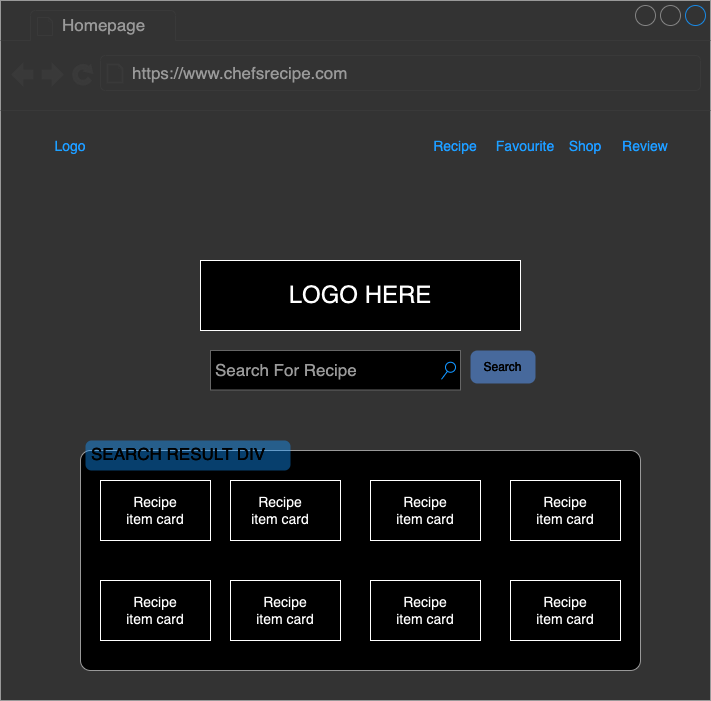

The diagram above was exported from draw.io. Its source (the exported page's mxGraphModel, read from the mxfile embedded in the PNG):
<mxGraphModel dx="724" dy="414" grid="1" gridSize="10" guides="1" tooltips="1" connect="1" arrows="1" fold="1" page="1" pageScale="1" pageWidth="850" pageHeight="1100" math="0" shadow="0">
  <root>
    <mxCell id="0" />
    <mxCell id="1" parent="0" />
    <mxCell id="UnN0SByxAbvNMcTEGtyk-1" value="" style="strokeWidth=1;shadow=0;dashed=0;align=center;html=1;shape=mxgraph.mockup.containers.browserWindow;rSize=0;strokeColor=#666666;strokeColor2=#008cff;strokeColor3=#c4c4c4;mainText=,;recursiveResize=0;opacity=80;" vertex="1" parent="1">
      <mxGeometry x="20" width="710" height="700" as="geometry" />
    </mxCell>
    <mxCell id="UnN0SByxAbvNMcTEGtyk-2" value="Homepage" style="strokeWidth=1;shadow=0;dashed=0;align=center;html=1;shape=mxgraph.mockup.containers.anchor;fontSize=17;fontColor=#666666;align=left;whiteSpace=wrap;" vertex="1" parent="UnN0SByxAbvNMcTEGtyk-1">
      <mxGeometry x="60" y="12" width="110" height="26" as="geometry" />
    </mxCell>
    <mxCell id="UnN0SByxAbvNMcTEGtyk-3" value="https://www.chefsrecipe.com" style="strokeWidth=1;shadow=0;dashed=0;align=center;html=1;shape=mxgraph.mockup.containers.anchor;rSize=0;fontSize=17;fontColor=#666666;align=left;" vertex="1" parent="UnN0SByxAbvNMcTEGtyk-1">
      <mxGeometry x="130" y="60" width="250" height="26" as="geometry" />
    </mxCell>
    <mxCell id="UnN0SByxAbvNMcTEGtyk-12" value="Recipe" style="fillColor=none;strokeColor=none;fontSize=14;fontColor=#0085FC;" vertex="1" parent="UnN0SByxAbvNMcTEGtyk-1">
      <mxGeometry x="415" y="130" width="80" height="30" as="geometry" />
    </mxCell>
    <mxCell id="UnN0SByxAbvNMcTEGtyk-13" value="Favourite" style="fillColor=none;strokeColor=none;fontSize=14;fontColor=#0085FC;" vertex="1" parent="UnN0SByxAbvNMcTEGtyk-1">
      <mxGeometry x="490" y="130" width="70" height="30" as="geometry" />
    </mxCell>
    <mxCell id="UnN0SByxAbvNMcTEGtyk-14" value="Shop" style="fillColor=none;strokeColor=none;fontSize=14;fontColor=#0085FC;" vertex="1" parent="UnN0SByxAbvNMcTEGtyk-1">
      <mxGeometry x="555" y="130" width="60" height="30" as="geometry" />
    </mxCell>
    <mxCell id="UnN0SByxAbvNMcTEGtyk-16" value="Review" style="fillColor=none;strokeColor=none;fontSize=14;fontColor=#0085FC;" vertex="1" parent="UnN0SByxAbvNMcTEGtyk-1">
      <mxGeometry x="615" y="130" width="60" height="30" as="geometry" />
    </mxCell>
    <mxCell id="UnN0SByxAbvNMcTEGtyk-17" value="Logo" style="fillColor=none;strokeColor=none;fontSize=14;fontColor=#0085FC;" vertex="1" parent="UnN0SByxAbvNMcTEGtyk-1">
      <mxGeometry x="40" y="130" width="60" height="30" as="geometry" />
    </mxCell>
    <mxCell id="UnN0SByxAbvNMcTEGtyk-18" value="" style="rounded=0;whiteSpace=wrap;html=1;" vertex="1" parent="UnN0SByxAbvNMcTEGtyk-1">
      <mxGeometry x="200" y="260" width="320" height="70" as="geometry" />
    </mxCell>
    <mxCell id="UnN0SByxAbvNMcTEGtyk-19" value="&lt;font style=&quot;font-size: 24px;&quot;&gt;LOGO HERE&lt;/font&gt;" style="text;html=1;align=center;verticalAlign=middle;whiteSpace=wrap;rounded=0;" vertex="1" parent="UnN0SByxAbvNMcTEGtyk-1">
      <mxGeometry x="270" y="270" width="180" height="50" as="geometry" />
    </mxCell>
    <mxCell id="UnN0SByxAbvNMcTEGtyk-20" value="Search For Recipe" style="strokeWidth=1;shadow=0;dashed=0;align=center;html=1;shape=mxgraph.mockup.forms.searchBox;strokeColor=#999999;mainText=;strokeColor2=#008cff;fontColor=#666666;fontSize=17;align=left;spacingLeft=3;whiteSpace=wrap;" vertex="1" parent="UnN0SByxAbvNMcTEGtyk-1">
      <mxGeometry x="210" y="350" width="250" height="39.5" as="geometry" />
    </mxCell>
    <mxCell id="UnN0SByxAbvNMcTEGtyk-21" value="Search" style="rounded=1;fillColor=#0057D8;align=center;strokeColor=none;html=1;whiteSpace=wrap;fontColor=#ffffff;fontSize=12;sketch=0;arcSize=21;opacity=40;" vertex="1" parent="UnN0SByxAbvNMcTEGtyk-1">
      <mxGeometry x="470" y="350" width="65" height="33" as="geometry" />
    </mxCell>
    <mxCell id="UnN0SByxAbvNMcTEGtyk-23" value="" style="shape=mxgraph.mockup.containers.marginRect;rectMarginTop=10;strokeColor=#666666;strokeWidth=1;dashed=0;rounded=1;arcSize=5;recursiveResize=0;html=1;whiteSpace=wrap;" vertex="1" parent="UnN0SByxAbvNMcTEGtyk-1">
      <mxGeometry x="80" y="440" width="560" height="230" as="geometry" />
    </mxCell>
    <mxCell id="UnN0SByxAbvNMcTEGtyk-24" value="SEARCH RESULT DIV" style="shape=rect;strokeColor=none;fillColor=#008cff;strokeWidth=1;dashed=0;rounded=1;arcSize=20;fontColor=#ffffff;fontSize=17;spacing=2;spacingTop=-2;align=left;autosize=1;spacingLeft=4;resizeWidth=0;resizeHeight=0;perimeter=none;html=1;whiteSpace=wrap;opacity=40;" vertex="1" parent="UnN0SByxAbvNMcTEGtyk-23">
      <mxGeometry x="5" width="205" height="30" as="geometry" />
    </mxCell>
    <mxCell id="UnN0SByxAbvNMcTEGtyk-25" value="" style="rounded=0;whiteSpace=wrap;html=1;" vertex="1" parent="UnN0SByxAbvNMcTEGtyk-23">
      <mxGeometry x="20" y="40" width="110" height="60" as="geometry" />
    </mxCell>
    <mxCell id="UnN0SByxAbvNMcTEGtyk-26" value="" style="rounded=0;whiteSpace=wrap;html=1;" vertex="1" parent="UnN0SByxAbvNMcTEGtyk-23">
      <mxGeometry x="150" y="40" width="110" height="60" as="geometry" />
    </mxCell>
    <mxCell id="UnN0SByxAbvNMcTEGtyk-27" value="" style="rounded=0;whiteSpace=wrap;html=1;" vertex="1" parent="UnN0SByxAbvNMcTEGtyk-23">
      <mxGeometry x="290" y="40" width="110" height="60" as="geometry" />
    </mxCell>
    <mxCell id="UnN0SByxAbvNMcTEGtyk-28" value="" style="rounded=0;whiteSpace=wrap;html=1;" vertex="1" parent="UnN0SByxAbvNMcTEGtyk-23">
      <mxGeometry x="430" y="40" width="110" height="60" as="geometry" />
    </mxCell>
    <mxCell id="UnN0SByxAbvNMcTEGtyk-29" value="" style="rounded=0;whiteSpace=wrap;html=1;" vertex="1" parent="UnN0SByxAbvNMcTEGtyk-23">
      <mxGeometry x="20" y="140" width="110" height="60" as="geometry" />
    </mxCell>
    <mxCell id="UnN0SByxAbvNMcTEGtyk-30" value="" style="rounded=0;whiteSpace=wrap;html=1;" vertex="1" parent="UnN0SByxAbvNMcTEGtyk-23">
      <mxGeometry x="150" y="140" width="110" height="60" as="geometry" />
    </mxCell>
    <mxCell id="UnN0SByxAbvNMcTEGtyk-31" value="" style="rounded=0;whiteSpace=wrap;html=1;" vertex="1" parent="UnN0SByxAbvNMcTEGtyk-23">
      <mxGeometry x="290" y="140" width="110" height="60" as="geometry" />
    </mxCell>
    <mxCell id="UnN0SByxAbvNMcTEGtyk-32" value="" style="rounded=0;whiteSpace=wrap;html=1;" vertex="1" parent="UnN0SByxAbvNMcTEGtyk-23">
      <mxGeometry x="430" y="140" width="110" height="60" as="geometry" />
    </mxCell>
    <mxCell id="UnN0SByxAbvNMcTEGtyk-33" value="&lt;font style=&quot;font-size: 14px;&quot;&gt;Recipe item card&lt;/font&gt;" style="text;html=1;align=center;verticalAlign=middle;whiteSpace=wrap;rounded=0;" vertex="1" parent="UnN0SByxAbvNMcTEGtyk-23">
      <mxGeometry x="45" y="55" width="60" height="30" as="geometry" />
    </mxCell>
    <mxCell id="UnN0SByxAbvNMcTEGtyk-34" value="&lt;font style=&quot;font-size: 14px;&quot;&gt;Recipe item card&lt;/font&gt;" style="text;html=1;align=center;verticalAlign=middle;whiteSpace=wrap;rounded=0;" vertex="1" parent="UnN0SByxAbvNMcTEGtyk-23">
      <mxGeometry x="170" y="55" width="60" height="30" as="geometry" />
    </mxCell>
    <mxCell id="UnN0SByxAbvNMcTEGtyk-35" value="&lt;font style=&quot;font-size: 14px;&quot;&gt;Recipe item card&lt;/font&gt;" style="text;html=1;align=center;verticalAlign=middle;whiteSpace=wrap;rounded=0;" vertex="1" parent="UnN0SByxAbvNMcTEGtyk-23">
      <mxGeometry x="315" y="55" width="60" height="30" as="geometry" />
    </mxCell>
    <mxCell id="UnN0SByxAbvNMcTEGtyk-36" value="&lt;font style=&quot;font-size: 14px;&quot;&gt;Recipe item card&lt;/font&gt;" style="text;html=1;align=center;verticalAlign=middle;whiteSpace=wrap;rounded=0;" vertex="1" parent="UnN0SByxAbvNMcTEGtyk-23">
      <mxGeometry x="455" y="55" width="60" height="30" as="geometry" />
    </mxCell>
    <mxCell id="UnN0SByxAbvNMcTEGtyk-37" value="&lt;font style=&quot;font-size: 14px;&quot;&gt;Recipe item card&lt;/font&gt;" style="text;html=1;align=center;verticalAlign=middle;whiteSpace=wrap;rounded=0;" vertex="1" parent="UnN0SByxAbvNMcTEGtyk-23">
      <mxGeometry x="45" y="155" width="60" height="30" as="geometry" />
    </mxCell>
    <mxCell id="UnN0SByxAbvNMcTEGtyk-38" value="&lt;font style=&quot;font-size: 14px;&quot;&gt;Recipe item card&lt;/font&gt;" style="text;html=1;align=center;verticalAlign=middle;whiteSpace=wrap;rounded=0;" vertex="1" parent="UnN0SByxAbvNMcTEGtyk-23">
      <mxGeometry x="175" y="155" width="60" height="30" as="geometry" />
    </mxCell>
    <mxCell id="UnN0SByxAbvNMcTEGtyk-39" value="&lt;font style=&quot;font-size: 14px;&quot;&gt;Recipe item card&lt;/font&gt;" style="text;html=1;align=center;verticalAlign=middle;whiteSpace=wrap;rounded=0;" vertex="1" parent="UnN0SByxAbvNMcTEGtyk-23">
      <mxGeometry x="315" y="155" width="60" height="30" as="geometry" />
    </mxCell>
    <mxCell id="UnN0SByxAbvNMcTEGtyk-40" value="&lt;font style=&quot;font-size: 14px;&quot;&gt;Recipe item card&lt;/font&gt;" style="text;html=1;align=center;verticalAlign=middle;whiteSpace=wrap;rounded=0;" vertex="1" parent="UnN0SByxAbvNMcTEGtyk-23">
      <mxGeometry x="455" y="155" width="60" height="30" as="geometry" />
    </mxCell>
  </root>
</mxGraphModel>